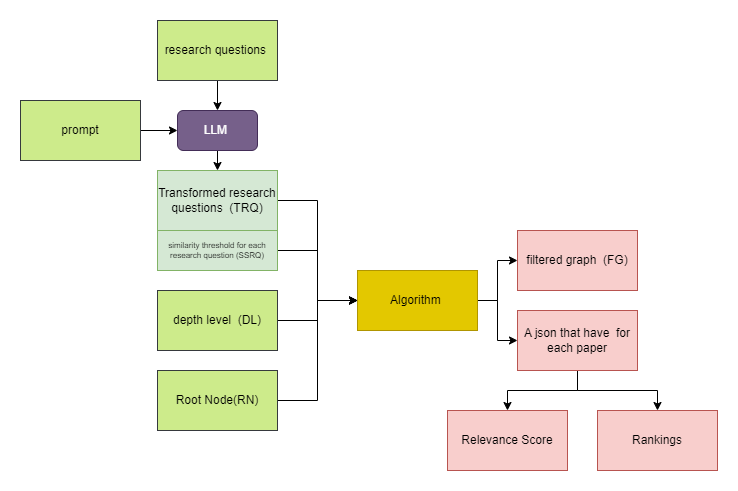

The diagram above was exported from draw.io. Its source (the exported page's mxGraphModel, read from the mxfile embedded in the PNG):
<mxGraphModel dx="1434" dy="892" grid="1" gridSize="10" guides="1" tooltips="1" connect="1" arrows="1" fold="1" page="1" pageScale="1" pageWidth="850" pageHeight="1100" math="0" shadow="0">
  <root>
    <mxCell id="0" />
    <mxCell id="1" parent="0" />
    <mxCell id="ijWFHAiggQ4CyUdIbslJ-1" style="edgeStyle=orthogonalEdgeStyle;rounded=0;orthogonalLoop=1;jettySize=auto;html=1;exitX=1;exitY=0.5;exitDx=0;exitDy=0;entryX=0;entryY=0.5;entryDx=0;entryDy=0;" edge="1" parent="1" source="ijWFHAiggQ4CyUdIbslJ-2" target="ijWFHAiggQ4CyUdIbslJ-15">
      <mxGeometry relative="1" as="geometry" />
    </mxCell>
    <mxCell id="ijWFHAiggQ4CyUdIbslJ-2" value="Transformed research questions&amp;nbsp; (TRQ)" style="rounded=0;whiteSpace=wrap;html=1;fillColor=#d5e8d4;strokeColor=#82b366;" vertex="1" parent="1">
      <mxGeometry x="272" y="229" width="120" height="60" as="geometry" />
    </mxCell>
    <mxCell id="ijWFHAiggQ4CyUdIbslJ-3" style="edgeStyle=orthogonalEdgeStyle;rounded=0;orthogonalLoop=1;jettySize=auto;html=1;exitX=0.5;exitY=1;exitDx=0;exitDy=0;entryX=0.5;entryY=0;entryDx=0;entryDy=0;" edge="1" parent="1" source="ijWFHAiggQ4CyUdIbslJ-4" target="ijWFHAiggQ4CyUdIbslJ-6">
      <mxGeometry relative="1" as="geometry" />
    </mxCell>
    <mxCell id="ijWFHAiggQ4CyUdIbslJ-4" value="research questions&amp;nbsp;" style="rounded=0;whiteSpace=wrap;html=1;fillColor=#cdeb8b;strokeColor=#36393d;" vertex="1" parent="1">
      <mxGeometry x="272" y="79" width="120" height="60" as="geometry" />
    </mxCell>
    <mxCell id="ijWFHAiggQ4CyUdIbslJ-5" style="edgeStyle=orthogonalEdgeStyle;rounded=0;orthogonalLoop=1;jettySize=auto;html=1;exitX=0.5;exitY=1;exitDx=0;exitDy=0;entryX=0.5;entryY=0;entryDx=0;entryDy=0;" edge="1" parent="1" source="ijWFHAiggQ4CyUdIbslJ-6" target="ijWFHAiggQ4CyUdIbslJ-2">
      <mxGeometry relative="1" as="geometry" />
    </mxCell>
    <mxCell id="ijWFHAiggQ4CyUdIbslJ-6" value="LLM&amp;nbsp;" style="rounded=1;whiteSpace=wrap;html=1;fillColor=#76608a;strokeColor=#432D57;fontColor=#ffffff;" vertex="1" parent="1">
      <mxGeometry x="292" y="169" width="80" height="40" as="geometry" />
    </mxCell>
    <mxCell id="ijWFHAiggQ4CyUdIbslJ-7" style="edgeStyle=orthogonalEdgeStyle;rounded=0;orthogonalLoop=1;jettySize=auto;html=1;exitX=1;exitY=0.5;exitDx=0;exitDy=0;" edge="1" parent="1" source="ijWFHAiggQ4CyUdIbslJ-8" target="ijWFHAiggQ4CyUdIbslJ-15">
      <mxGeometry relative="1" as="geometry" />
    </mxCell>
    <mxCell id="ijWFHAiggQ4CyUdIbslJ-8" value="depth level&amp;nbsp; (DL)" style="rounded=0;whiteSpace=wrap;html=1;fillColor=#cdeb8b;strokeColor=#36393d;" vertex="1" parent="1">
      <mxGeometry x="272" y="349" width="120" height="60" as="geometry" />
    </mxCell>
    <mxCell id="ijWFHAiggQ4CyUdIbslJ-9" style="edgeStyle=orthogonalEdgeStyle;rounded=0;orthogonalLoop=1;jettySize=auto;html=1;exitX=1;exitY=0.5;exitDx=0;exitDy=0;entryX=0;entryY=0.5;entryDx=0;entryDy=0;" edge="1" parent="1" source="ijWFHAiggQ4CyUdIbslJ-10" target="ijWFHAiggQ4CyUdIbslJ-15">
      <mxGeometry relative="1" as="geometry" />
    </mxCell>
    <mxCell id="ijWFHAiggQ4CyUdIbslJ-10" value="Root Node(RN)" style="rounded=0;whiteSpace=wrap;html=1;fillColor=#cdeb8b;strokeColor=#36393d;" vertex="1" parent="1">
      <mxGeometry x="272" y="429" width="120" height="60" as="geometry" />
    </mxCell>
    <mxCell id="ijWFHAiggQ4CyUdIbslJ-11" style="edgeStyle=orthogonalEdgeStyle;rounded=0;orthogonalLoop=1;jettySize=auto;html=1;exitX=1;exitY=0.5;exitDx=0;exitDy=0;entryX=0;entryY=0.5;entryDx=0;entryDy=0;" edge="1" parent="1" source="ijWFHAiggQ4CyUdIbslJ-12" target="ijWFHAiggQ4CyUdIbslJ-15">
      <mxGeometry relative="1" as="geometry" />
    </mxCell>
    <mxCell id="ijWFHAiggQ4CyUdIbslJ-12" value="similarity threshold for each research question (SSRQ)" style="rounded=0;whiteSpace=wrap;html=1;fontSize=8;fillColor=#d5e8d4;strokeColor=#82b366;" vertex="1" parent="1">
      <mxGeometry x="272" y="289" width="120" height="40" as="geometry" />
    </mxCell>
    <mxCell id="ijWFHAiggQ4CyUdIbslJ-13" style="edgeStyle=orthogonalEdgeStyle;rounded=0;orthogonalLoop=1;jettySize=auto;html=1;exitX=1;exitY=0.5;exitDx=0;exitDy=0;entryX=0;entryY=0.5;entryDx=0;entryDy=0;" edge="1" parent="1" source="ijWFHAiggQ4CyUdIbslJ-15" target="ijWFHAiggQ4CyUdIbslJ-19">
      <mxGeometry relative="1" as="geometry" />
    </mxCell>
    <mxCell id="ijWFHAiggQ4CyUdIbslJ-14" style="edgeStyle=orthogonalEdgeStyle;rounded=0;orthogonalLoop=1;jettySize=auto;html=1;exitX=1;exitY=0.5;exitDx=0;exitDy=0;" edge="1" parent="1" source="ijWFHAiggQ4CyUdIbslJ-15" target="ijWFHAiggQ4CyUdIbslJ-16">
      <mxGeometry relative="1" as="geometry" />
    </mxCell>
    <mxCell id="ijWFHAiggQ4CyUdIbslJ-15" value="Algorithm&amp;nbsp;" style="rounded=0;whiteSpace=wrap;html=1;fillColor=#e3c800;strokeColor=#B09500;fontColor=#000000;" vertex="1" parent="1">
      <mxGeometry x="472" y="329" width="120" height="60" as="geometry" />
    </mxCell>
    <mxCell id="ijWFHAiggQ4CyUdIbslJ-16" value="filtered graph&amp;nbsp; (FG)" style="rounded=0;whiteSpace=wrap;html=1;fillColor=#f8cecc;strokeColor=#b85450;" vertex="1" parent="1">
      <mxGeometry x="632" y="289" width="120" height="60" as="geometry" />
    </mxCell>
    <mxCell id="ijWFHAiggQ4CyUdIbslJ-17" style="edgeStyle=orthogonalEdgeStyle;rounded=0;orthogonalLoop=1;jettySize=auto;html=1;exitX=0.5;exitY=1;exitDx=0;exitDy=0;" edge="1" parent="1" source="ijWFHAiggQ4CyUdIbslJ-19" target="ijWFHAiggQ4CyUdIbslJ-20">
      <mxGeometry relative="1" as="geometry" />
    </mxCell>
    <mxCell id="ijWFHAiggQ4CyUdIbslJ-18" style="edgeStyle=orthogonalEdgeStyle;rounded=0;orthogonalLoop=1;jettySize=auto;html=1;exitX=0.5;exitY=1;exitDx=0;exitDy=0;" edge="1" parent="1" source="ijWFHAiggQ4CyUdIbslJ-19" target="ijWFHAiggQ4CyUdIbslJ-21">
      <mxGeometry relative="1" as="geometry" />
    </mxCell>
    <mxCell id="ijWFHAiggQ4CyUdIbslJ-19" value="A json that have&amp;nbsp; for each paper" style="rounded=0;whiteSpace=wrap;html=1;fillColor=#f8cecc;strokeColor=#b85450;" vertex="1" parent="1">
      <mxGeometry x="632" y="369" width="120" height="60" as="geometry" />
    </mxCell>
    <mxCell id="ijWFHAiggQ4CyUdIbslJ-20" value="Relevance Score" style="rounded=0;whiteSpace=wrap;html=1;fillColor=#f8cecc;strokeColor=#b85450;" vertex="1" parent="1">
      <mxGeometry x="562" y="469" width="120" height="60" as="geometry" />
    </mxCell>
    <mxCell id="ijWFHAiggQ4CyUdIbslJ-21" value="Rankings" style="rounded=0;whiteSpace=wrap;html=1;fillColor=#f8cecc;strokeColor=#b85450;" vertex="1" parent="1">
      <mxGeometry x="712" y="469" width="120" height="60" as="geometry" />
    </mxCell>
    <mxCell id="ijWFHAiggQ4CyUdIbslJ-22" style="edgeStyle=orthogonalEdgeStyle;rounded=0;orthogonalLoop=1;jettySize=auto;html=1;exitX=1;exitY=0.5;exitDx=0;exitDy=0;" edge="1" parent="1" source="ijWFHAiggQ4CyUdIbslJ-23" target="ijWFHAiggQ4CyUdIbslJ-6">
      <mxGeometry relative="1" as="geometry" />
    </mxCell>
    <mxCell id="ijWFHAiggQ4CyUdIbslJ-23" value="prompt" style="rounded=0;whiteSpace=wrap;html=1;fillColor=#cdeb8b;strokeColor=#36393d;" vertex="1" parent="1">
      <mxGeometry x="135" y="159" width="120" height="60" as="geometry" />
    </mxCell>
  </root>
</mxGraphModel>